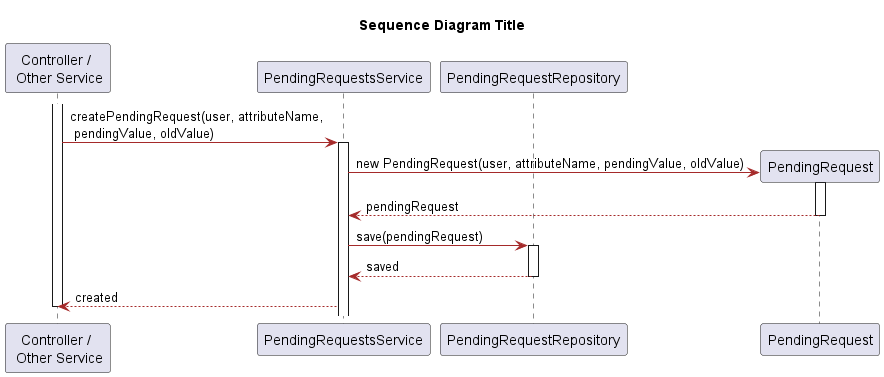

The diagram above was rendered by PlantUML. Its source (embedded in the PNG):
@startuml
title Sequence Diagram Title
skinparam classAttributeIconSize 0

skinparam class {
    LifeLineBorderColor DodgerBlue
    LifeLineBackgroundColor APPLICATION
    BackgroundColor LemonChiffon
    ArrowColor Brown
    BorderColor SaddleBrown
}

skinparam packageStyle rectangle

skinparam card {
    LifeLineBorderColor DodgerBlue
    LifeLineBackgroundColor APPLICATION
    BackgroundColor LemonChiffon
    ArrowColor Brown
    BorderColor SaddleBrown
}


participant "Controller / \n Other Service" as Controller
participant "PendingRequestsService" as service
participant "PendingRequestRepository" as repository
participant "PendingRequest" as pendingRequest


activate Controller
Controller -> service : createPendingRequest(user, attributeName, \n pendingValue, oldValue)
activate service
service -> pendingRequest** : new PendingRequest(user, attributeName, pendingValue, oldValue)
activate pendingRequest
pendingRequest -->service : pendingRequest
deactivate pendingRequest
service -> repository : save(pendingRequest)
activate repository
repository --> service : saved
deactivate repository
service --> Controller : created
deactivate Controller
@enduml